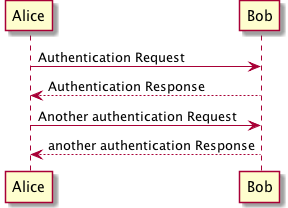

The diagram above was rendered by PlantUML. Its source (embedded in the PNG):
@startuml
skinparam backgroundColor white
Alice -> Bob: Authentication Request
Bob --> Alice: Authentication Response

Alice -> Bob: Another authentication Request
Alice <-- Bob: another authentication Response

@enduml